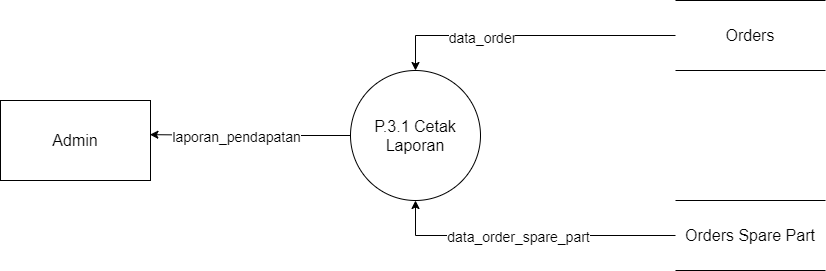

The diagram above was exported from draw.io. Its source (the exported page's mxGraphModel, read from the mxfile embedded in the PNG):
<mxGraphModel dx="1038" dy="580" grid="1" gridSize="10" guides="1" tooltips="1" connect="1" arrows="1" fold="1" page="1" pageScale="1" pageWidth="1100" pageHeight="850" math="0" shadow="0">
  <root>
    <mxCell id="0" />
    <mxCell id="1" parent="0" />
    <mxCell id="F9Wlq3UoeTfOlMoZKBFh-1" value="Admin" style="rounded=0;whiteSpace=wrap;html=1;fontSize=16;" parent="1" vertex="1">
      <mxGeometry x="135" y="390" width="150" height="80" as="geometry" />
    </mxCell>
    <mxCell id="yOTmjAYKN22TboHrGqvE-4" style="edgeStyle=orthogonalEdgeStyle;rounded=0;orthogonalLoop=1;jettySize=auto;html=1;entryX=0.5;entryY=0;entryDx=0;entryDy=0;fontSize=14;" edge="1" parent="1" source="F9Wlq3UoeTfOlMoZKBFh-3" target="F9Wlq3UoeTfOlMoZKBFh-4">
      <mxGeometry relative="1" as="geometry" />
    </mxCell>
    <mxCell id="yOTmjAYKN22TboHrGqvE-5" value="data_order" style="edgeLabel;html=1;align=center;verticalAlign=middle;resizable=0;points=[];fontSize=14;" vertex="1" connectable="0" parent="yOTmjAYKN22TboHrGqvE-4">
      <mxGeometry x="0.3167" y="1" relative="1" as="geometry">
        <mxPoint as="offset" />
      </mxGeometry>
    </mxCell>
    <mxCell id="F9Wlq3UoeTfOlMoZKBFh-3" value="Orders" style="shape=partialRectangle;whiteSpace=wrap;html=1;left=0;right=0;fillColor=none;fontSize=16;" parent="1" vertex="1">
      <mxGeometry x="810" y="290" width="150" height="70" as="geometry" />
    </mxCell>
    <mxCell id="yOTmjAYKN22TboHrGqvE-2" style="edgeStyle=orthogonalEdgeStyle;rounded=0;orthogonalLoop=1;jettySize=auto;html=1;entryX=0.996;entryY=0.427;entryDx=0;entryDy=0;entryPerimeter=0;" edge="1" parent="1" source="F9Wlq3UoeTfOlMoZKBFh-4" target="F9Wlq3UoeTfOlMoZKBFh-1">
      <mxGeometry relative="1" as="geometry" />
    </mxCell>
    <mxCell id="yOTmjAYKN22TboHrGqvE-3" value="laporan_pendapatan" style="edgeLabel;html=1;align=center;verticalAlign=middle;resizable=0;points=[];fontSize=14;" vertex="1" connectable="0" parent="yOTmjAYKN22TboHrGqvE-2">
      <mxGeometry x="0.2659" y="-3" relative="1" as="geometry">
        <mxPoint x="12" y="4" as="offset" />
      </mxGeometry>
    </mxCell>
    <mxCell id="F9Wlq3UoeTfOlMoZKBFh-4" value="P.3.1 Cetak Laporan" style="ellipse;whiteSpace=wrap;html=1;aspect=fixed;fontSize=16;" parent="1" vertex="1">
      <mxGeometry x="485" y="360" width="130" height="130" as="geometry" />
    </mxCell>
    <mxCell id="yOTmjAYKN22TboHrGqvE-7" style="edgeStyle=orthogonalEdgeStyle;rounded=0;orthogonalLoop=1;jettySize=auto;html=1;entryX=0.5;entryY=1;entryDx=0;entryDy=0;fontSize=14;" edge="1" parent="1" source="yOTmjAYKN22TboHrGqvE-6" target="F9Wlq3UoeTfOlMoZKBFh-4">
      <mxGeometry relative="1" as="geometry" />
    </mxCell>
    <mxCell id="yOTmjAYKN22TboHrGqvE-8" value="data_order_spare_part" style="edgeLabel;html=1;align=center;verticalAlign=middle;resizable=0;points=[];fontSize=14;" vertex="1" connectable="0" parent="yOTmjAYKN22TboHrGqvE-7">
      <mxGeometry x="0.0734" relative="1" as="geometry">
        <mxPoint as="offset" />
      </mxGeometry>
    </mxCell>
    <mxCell id="yOTmjAYKN22TboHrGqvE-6" value="Orders Spare Part" style="shape=partialRectangle;whiteSpace=wrap;html=1;left=0;right=0;fillColor=none;fontSize=16;" vertex="1" parent="1">
      <mxGeometry x="810" y="490" width="150" height="70" as="geometry" />
    </mxCell>
  </root>
</mxGraphModel>